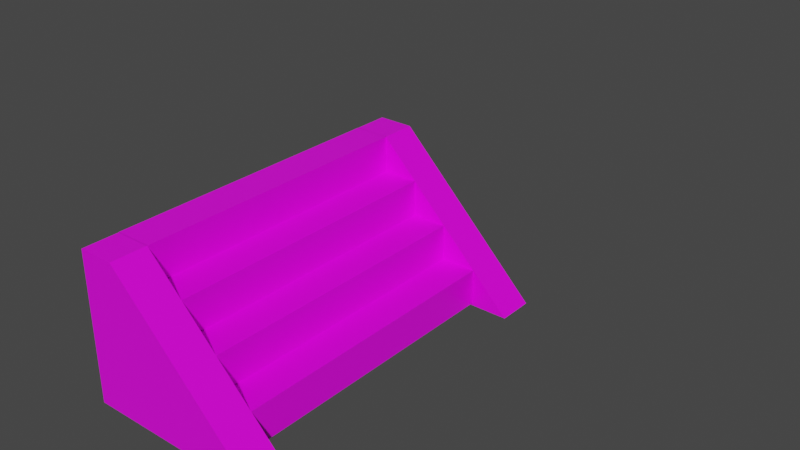 # Source: stairs5.blend  (saved by Blender 3.1.7; exported with 4.5.12 LTS)
import bpy
from mathutils import Matrix  # noqa: F401  (used for matrix-valued properties, if any)

bpy.ops.wm.read_factory_settings(use_empty=True)
scene = bpy.context.scene
scene.name = 'Scene'

# ---- collections
col_collection = bpy.data.collections.new('Collection'); scene.collection.children.link(col_collection)

# ---- images (referenced by path relative to the original .blend; pixels are not part of the script)
import os
ASSET_DIR = os.environ.get("B2B_ASSET_DIR", "")  # directory of the original .blend (textures are referenced by path, not embedded)
HERE = os.path.dirname(os.path.abspath(__file__))  # packed textures are extracted next to this script under _unpacked/

def load_image(name, relpath, width, height, colorspace="sRGB"):
    """Load a texture the original file referenced (path relative to the .blend, or extracted next to this script)."""
    p = next((c for c in (os.path.join(HERE, relpath), os.path.join(ASSET_DIR, relpath)) if relpath and os.path.exists(c)), "")
    if p:
        img = bpy.data.images.load(p, check_existing=True)
        img.name = name
    else:  # same state as the original file: an image datablock whose file is absent (Cycles renders it pink)
        img = bpy.data.images.new(name, width, height)
        img.source = "FILE"
        img.filepath = "//" + (relpath or name)
    img.colorspace_settings.name = colorspace
    return img
img_stair_sprites4_png = load_image('stair_sprites4.png', 'stair_sprites4.png', 1024, 1024, 'sRGB')

# ---- materials (node trees are filled in below, after node groups)
mat_material = bpy.data.materials.new('Material')
mat_material.alpha_threshold = 0.0
mat_material.use_transparent_shadow = False
mat_material.line_color = (0.0, 0.0, 0.0, 1.0)

# ---- material node trees
mat_material.use_nodes = True; mat_material.node_tree.nodes.clear()
_N = mat_material.node_tree.nodes; _L = mat_material.node_tree.links
n0 = _N.new('ShaderNodeOutputMaterial'); n0.name = 'Material Output'; n0.location = (300, 300)
n1 = _N.new('ShaderNodeBsdfPrincipled'); n1.name = 'Principled BSDF'; n1.location = (10, 300)
n1.distribution = 'GGX'
n1.subsurface_method = 'RANDOM_WALK_SKIN'
n1.inputs[2].default_value = 0.4
n1.inputs[3].default_value = 1.45
n1.inputs[27].default_value = (0.0, 0.0, 0.0, 1.0)
n1.inputs[28].default_value = 1.0
n2 = _N.new('ShaderNodeTexImage'); n2.name = 'Image Texture'; n2.location = (-431, 226)
n2.image = img_stair_sprites4_png
n2.interpolation = 'Closest'
_L.new(n1.outputs[0], n0.inputs[0])
_L.new(n2.outputs[0], n1.inputs[0])
_L.new(n2.outputs[1], n1.inputs[4])
n0.is_active_output = True

# ---- world
world_world = bpy.data.worlds.new('World'); scene.world = world_world
world_world.use_nodes = True; world_world.node_tree.nodes.clear()
_N = world_world.node_tree.nodes; _L = world_world.node_tree.links
n0 = _N.new('ShaderNodeOutputWorld'); n0.name = 'World Output'; n0.location = (300, 300)
n1 = _N.new('ShaderNodeBackground'); n1.name = 'Background'; n1.location = (10, 300)
n1.inputs[0].default_value = (0.05088, 0.05088, 0.05088, 1.0)
_L.new(n1.outputs[0], n0.inputs[0])
n0.is_active_output = True
world_world.color = (0.05088, 0.05088, 0.05088)
world_world.use_sun_shadow = False
world_world.sun_shadow_jitter_overblur = 0.0

# ---- meshes
me_cube = bpy.data.meshes.new('Cube')
me_cube.from_pydata([(1.992, 6.985, -0.9364), (1.992, 6.985, -1.936), (1.992, -1.015, -0.9364), (1.992, -1.015, -1.936), (0.992, 6.985, -0.9364), (0.992, 6.985, -1.936), (0.992, -1.015, -0.9364), (0.992, -1.015, -1.936)], [], [(0, 4, 6, 2), (3, 2, 6, 7), (7, 6, 4, 5), (5, 1, 3, 7), (1, 0, 2, 3), (5, 4, 0, 1)])
_uv = me_cube.uv_layers.new(name='UVMap')
_uv.uv.foreach_set('vector', [1.0, 0.2656, 1.0, 0.3906, 0.0, 0.3906, 0.0, 0.2656, 0.375, 0.75, 0.625, 0.75, 0.625, 1.0, 0.375, 1.0, 0.375, 0.0, 0.625, 0.0, 0.625, 0.25, 0.375, 0.25, 0.125, 0.5, 0.375, 0.5, 0.375, 0.75, 0.125, 0.75, 1.0, 0.375, 1.0, 0.5, 0.0, 0.5, 0.0, 0.375, 0.375, 0.25, 0.625, 0.25, 0.625, 0.5, 0.375, 0.5])
me_cube.materials.append(mat_material)
me_cube.use_remesh_preserve_volume = False
me_cube.use_remesh_preserve_attributes = False
me_cube.use_mirror_vertex_groups = False
me_cube.update()
me_cube_001 = bpy.data.meshes.new('Cube.001')
me_cube_001.from_pydata([(0.992, 6.985, 0.0636), (0.992, 6.985, -0.9364), (0.992, -1.015, 0.0636), (0.992, -1.015, -0.9364), (-0.008024, 6.985, 0.0636), (-0.008024, 6.985, -0.9364), (-0.008024, -1.015, 0.0636), (-0.008024, -1.015, -0.9364)], [], [(0, 4, 6, 2), (3, 2, 6, 7), (7, 6, 4, 5), (5, 1, 3, 7), (1, 0, 2, 3), (5, 4, 0, 1)])
_uv = me_cube_001.uv_layers.new(name='UVMap')
_uv.uv.foreach_set('vector', [1.0, 0.2656, 1.0, 0.3906, 0.0, 0.3906, 0.0, 0.2656, 0.375, 0.75, 0.625, 0.75, 0.625, 1.0, 0.375, 1.0, 0.375, 0.0, 0.625, 0.0, 0.625, 0.25, 0.375, 0.25, 0.125, 0.5, 0.375, 0.5, 0.375, 0.75, 0.125, 0.75, 1.0, 0.375, 1.0, 0.5, 0.0, 0.5, 0.0, 0.375, 0.375, 0.25, 0.625, 0.25, 0.625, 0.5, 0.375, 0.5])
me_cube_001.materials.append(mat_material)
me_cube_001.use_remesh_preserve_volume = False
me_cube_001.use_remesh_preserve_attributes = False
me_cube_001.use_mirror_vertex_groups = False
me_cube_001.update()
me_cube_002 = bpy.data.meshes.new('Cube.002')
me_cube_002.from_pydata([(-0.008024, 6.985, 1.064), (-0.008024, 6.985, 0.0636), (-0.008024, -1.015, 1.064), (-0.008024, -1.015, 0.0636), (-1.008, 6.985, 1.064), (-1.008, 6.985, 0.0636), (-1.008, -1.015, 1.064), (-1.008, -1.015, 0.0636)], [], [(0, 4, 6, 2), (3, 2, 6, 7), (7, 6, 4, 5), (5, 1, 3, 7), (1, 0, 2, 3), (5, 4, 0, 1)])
_uv = me_cube_002.uv_layers.new(name='UVMap')
_uv.uv.foreach_set('vector', [1.0, 0.2656, 1.0, 0.3906, 0.0, 0.3906, 0.0, 0.2656, 0.375, 0.75, 0.625, 0.75, 0.625, 1.0, 0.375, 1.0, 0.375, 0.0, 0.625, 0.0, 0.625, 0.25, 0.375, 0.25, 0.125, 0.5, 0.375, 0.5, 0.375, 0.75, 0.125, 0.75, 1.0, 0.375, 1.0, 0.5, 0.0, 0.5, 0.0, 0.375, 0.375, 0.25, 0.625, 0.25, 0.625, 0.5, 0.375, 0.5])
me_cube_002.materials.append(mat_material)
me_cube_002.use_remesh_preserve_volume = False
me_cube_002.use_remesh_preserve_attributes = False
me_cube_002.use_mirror_vertex_groups = False
me_cube_002.update()
me_cube_003 = bpy.data.meshes.new('Cube.003')
me_cube_003.from_pydata([(-1.008, 6.985, 2.064), (-1.008, 6.985, 1.064), (-1.008, -1.015, 2.064), (-1.008, -1.015, 1.064), (-2.008, 6.985, 2.064), (-2.008, 6.985, 1.064), (-2.008, -1.015, 2.064), (-2.008, -1.015, 1.064)], [], [(0, 4, 6, 2), (3, 2, 6, 7), (7, 6, 4, 5), (5, 1, 3, 7), (1, 0, 2, 3), (5, 4, 0, 1)])
_uv = me_cube_003.uv_layers.new(name='UVMap')
_uv.uv.foreach_set('vector', [1.0, 0.01562, 1.0, 0.1406, 0.0, 0.1406, 0.0, 0.01562, 0.375, 0.75, 0.625, 0.75, 0.625, 1.0, 0.375, 1.0, 0.375, 0.0, 0.625, 0.0, 0.625, 0.25, 0.375, 0.25, 0.125, 0.5, 0.375, 0.5, 0.375, 0.75, 0.125, 0.75, 1.0, 0.375, 1.0, 0.5, 0.0, 0.5, 0.0, 0.375, 0.375, 0.25, 0.625, 0.25, 0.625, 0.5, 0.375, 0.5])
me_cube_003.materials.append(mat_material)
me_cube_003.use_remesh_preserve_volume = False
me_cube_003.use_remesh_preserve_attributes = False
me_cube_003.use_mirror_vertex_groups = False
me_cube_003.update()
me_cube_009 = bpy.data.meshes.new('Cube.009')
me_cube_009.from_pydata([(3.043, -2.008, -1.997), (3.043, -1.008, -1.997), (-1.995, -2.008, -1.997), (-1.995, -1.008, -1.997), (-0.06357, 14.62, 2.064), (-2.972, 14.62, 2.064), (-1.017, -2.008, 2.064), (-1.017, -1.008, 2.064), (-1.995, -2.008, 2.064), (-1.017, -2.008, 2.064), (-1.995, -1.008, 2.064), (-1.017, -1.008, 2.064), (3.043, -2.008, -1.997), (0.0, -2.008, -1.997), (0.0, 0.0, -1.997), (0.0, -1.008, -1.997), (0.0, 0.0, -1.997), (0.0, 0.0, 0.0)], [(5, 4), (0, 12), (15, 14), (16, 17), (14, 16)], [(1, 0, 13, 15), (8, 2, 13, 0, 6), (0, 1, 7, 6), (1, 15, 3, 10, 7), (10, 8, 9, 11), (10, 3, 8), (8, 2, 3, 10), (8, 3, 2), (15, 13, 2, 3)])
_uv = me_cube_009.uv_layers.new(name='UVMap')
_uv.uv.foreach_set('vector', [0.375, 0.25, 0.625, 0.25, 0.3819, 0.1528, 0.2291, 0.1528, 0.375, 1.0, 0.375, 0.5, 0.6225, 0.5, 1.0, 0.5, 0.5, 1.0, 0.0, 0.2656, 0.0, 0.1406, 0.875, 0.1406, 0.875, 0.2656, 1.0, 0.5, 0.6225, 0.5, 0.375, 0.5, 0.375, 1.0, 0.5, 1.0, 1.0, 0.2656, 0.875, 0.2656, 0.875, 0.1406, 1.0, 0.1406, 0.375, 1.0, 0.375, 0.5, 0.875, 0.2656, 0.375, 1.0, 0.0, 0.0, 0.0, 0.0, 0.375, 1.0, 0.0, 0.0, 0.375, 0.5, 0.0, 0.0, 0.2291, 0.1528, 0.3819, 0.1528, 0.2225, 0.089, 0.1335, 0.089])
me_cube_009.materials.append(mat_material)
me_cube_009.use_remesh_preserve_volume = False
me_cube_009.use_remesh_preserve_attributes = False
me_cube_009.use_mirror_vertex_groups = False
me_cube_009.update()
me_cube_010 = bpy.data.meshes.new('Cube.010')
me_cube_010.from_pydata([(3.048, 6.977, -1.997), (3.048, 7.977, -1.997), (-1.998, 6.977, -1.997), (-1.998, 7.977, -1.997), (-1.998, 7.977, 2.064), (-1.998, 6.977, 2.064), (-1.012, 6.977, 2.064), (-1.012, 7.977, 2.064), (-1.012, 6.977, 2.064), (-1.998, 6.977, 2.064), (-1.012, 7.977, 2.064), (-1.998, 7.977, 2.064)], [], [(1, 0, 2, 3), (9, 2, 0, 8), (0, 1, 10, 8), (1, 3, 11, 10), (3, 2, 9, 11), (5, 6, 7, 4)])
_uv = me_cube_010.uv_layers.new(name='UVMap')
_uv.uv.foreach_set('vector', [0.375, 0.25, 0.625, 0.25, 0.2198, 0.08793, 0.1319, 0.08793, 0.375, 1.0, 0.375, 0.5, 1.0, 0.5, 0.5, 1.0, 0.0, 0.2656, 0.0, 0.1406, 0.875, 0.1406, 0.875, 0.2656, 1.0, 0.5, 0.375, 0.5, 0.375, 1.0, 0.5, 1.0, 0.375, 1.0, 0.625, 1.0, 0.625, 1.0, 0.375, 1.0, 1.0, 0.2656, 1.0, 0.1406, 0.8906, 0.1406, 0.8906, 0.2656])
me_cube_010.materials.append(mat_material)
me_cube_010.use_remesh_preserve_volume = False
me_cube_010.use_remesh_preserve_attributes = False
me_cube_010.use_mirror_vertex_groups = False
me_cube_010.update()

# ---- objects
ob_cube = bpy.data.objects.new('Cube', me_cube)
ob_cube_001 = bpy.data.objects.new('Cube.001', me_cube_001)
ob_cube_002 = bpy.data.objects.new('Cube.002', me_cube_002)
ob_cube_003 = bpy.data.objects.new('Cube.003', me_cube_003)
ob_rail_001 = bpy.data.objects.new('Rail.001', me_cube_009)
ob_rail_002 = bpy.data.objects.new('Rail.002', me_cube_010)

# ---- transforms, parenting, visibility, modifiers, constraints
ob_cube.location = (-1.492, -2.985, 1.436)
ob_cube.lock_rotations_4d = False
ob_cube.empty_display_type = 'ARROWS'
ob_cube.lineart.crease_threshold = 0.0
ob_cube_001.location = (-1.492, -2.985, 1.436)
ob_cube_001.lock_rotations_4d = False
ob_cube_001.empty_display_type = 'ARROWS'
ob_cube_001.lineart.crease_threshold = 0.0
ob_cube_002.location = (-1.492, -2.985, 1.436)
ob_cube_002.lock_rotations_4d = False
ob_cube_002.empty_display_type = 'ARROWS'
ob_cube_002.lineart.crease_threshold = 0.0
ob_cube_003.location = (-1.492, -2.985, 1.436)
ob_cube_003.lock_rotations_4d = False
ob_cube_003.empty_display_type = 'ARROWS'
ob_cube_003.lineart.crease_threshold = 0.0
ob_rail_001.location = (-1.492, -2.985, 1.436)
ob_rail_001.lock_rotations_4d = False
ob_rail_001.empty_display_type = 'ARROWS'
ob_rail_001.lineart.crease_threshold = 0.0
ob_rail_002.location = (-1.492, -2.985, 1.436)
ob_rail_002.lock_rotations_4d = False
ob_rail_002.empty_display_type = 'ARROWS'
ob_rail_002.lineart.crease_threshold = 0.0

# ---- collection membership
col_collection.objects.link(ob_cube)
col_collection.objects.link(ob_cube_001)
col_collection.objects.link(ob_cube_002)
col_collection.objects.link(ob_cube_003)
col_collection.objects.link(ob_rail_001)
col_collection.objects.link(ob_rail_002)

# ---- scene / render settings (as saved in the file)
scene.frame_start = 1; scene.frame_end = 250; scene.frame_set(68)
scene.render.engine = 'BLENDER_EEVEE_NEXT'
scene.cycles.sampling_pattern = 'TABULATED_SOBOL'
scene.cycles.use_light_tree = False
scene.view_settings.view_transform = 'Filmic'
bpy.context.view_layer.update()

# ---- added for rendering (the .blend has no active camera and no usable light): camera, sun
cam_auto = bpy.data.cameras.new('AutoCamera')
cam_auto.lens = 50.0
cam_auto.sensor_width = 36.0
cam_auto.clip_end = 1000.0
ob_auto_camera = bpy.data.objects.new('AutoCamera', cam_auto)
scene.collection.objects.link(ob_auto_camera)
ob_auto_camera.location = (15.334, -16.8244, 14.9003)
ob_auto_camera.rotation_euler = (1.09748, -7.21219e-08, 0.694738)
scene.camera = ob_auto_camera
light_auto_sun = bpy.data.lights.new('AutoSun', 'SUN')
light_auto_sun.energy = 3.0
light_auto_sun.angle = 0.0523599
ob_auto_sun = bpy.data.objects.new('AutoSun', light_auto_sun)
scene.collection.objects.link(ob_auto_sun)
ob_auto_sun.rotation_euler = (0.872665, 0.174533, 0.523599)
bpy.context.view_layer.update()
